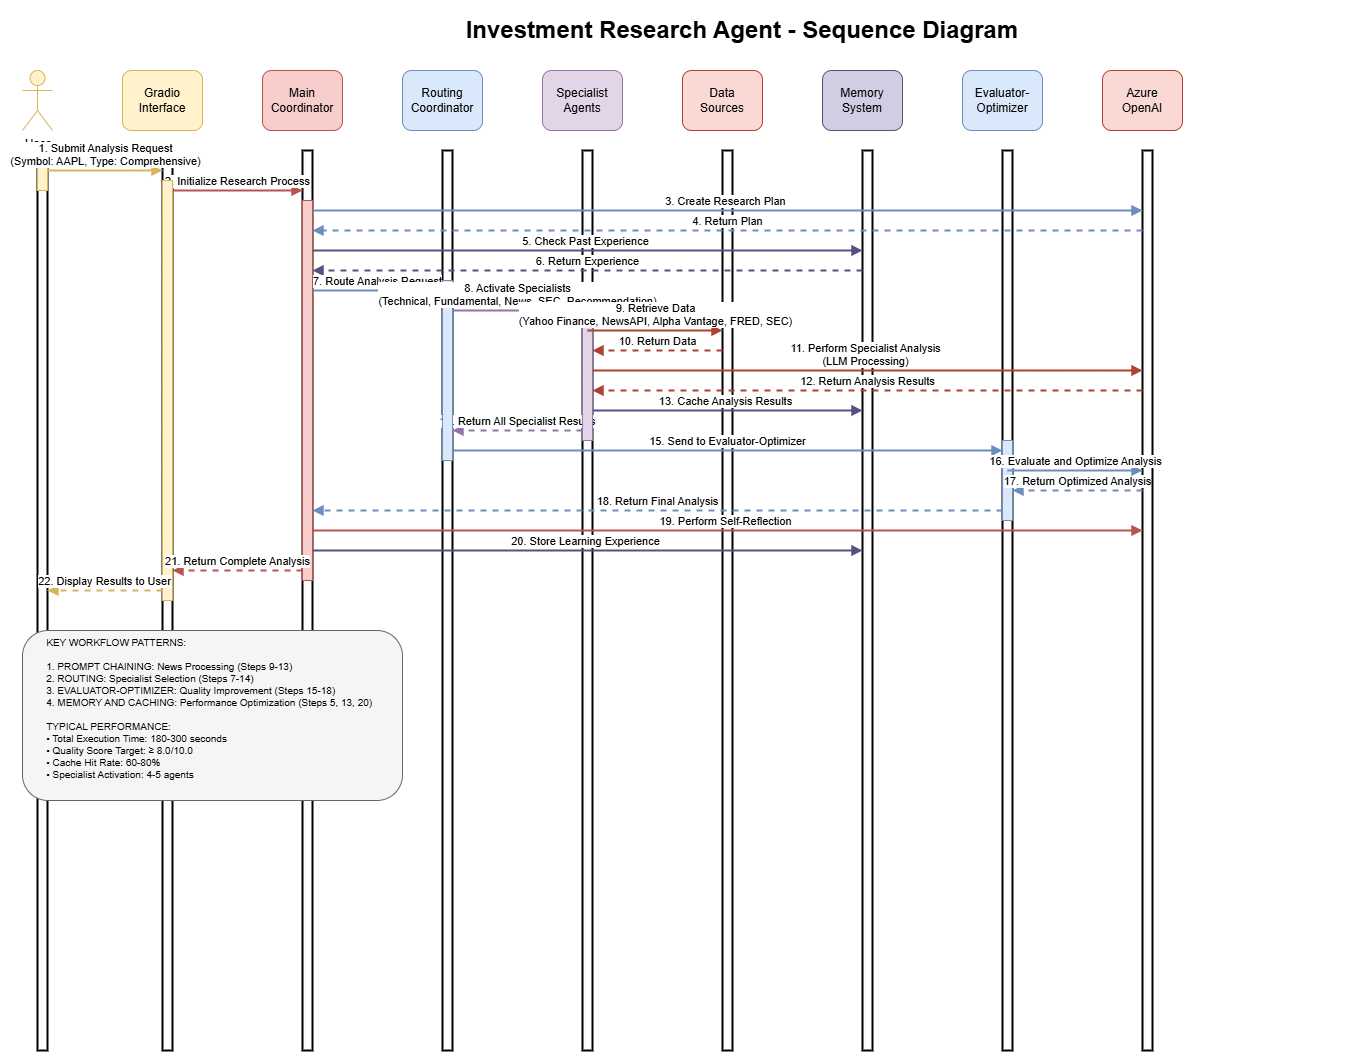

The diagram above was exported from draw.io. Its source (the exported page's mxGraphModel, read from the mxfile embedded in the PNG):
<mxGraphModel dx="884" dy="563" grid="1" gridSize="10" guides="1" tooltips="1" connect="1" arrows="1" fold="1" page="1" pageScale="1" pageWidth="1654" pageHeight="1169" background="#ffffff" math="0" shadow="0">
  <root>
    <mxCell id="0" />
    <mxCell id="1" parent="0" />
    <mxCell id="title" value="Investment Research Agent - Sequence Diagram" style="text;html=1;strokeColor=none;fillColor=none;align=center;verticalAlign=middle;whiteSpace=wrap;rounded=0;fontSize=24;fontStyle=1;" parent="1" vertex="1">
      <mxGeometry x="200" y="20" width="1200" height="40" as="geometry" />
    </mxCell>
    <mxCell id="user" value="User" style="shape=umlActor;verticalLabelPosition=bottom;verticalAlign=top;html=1;outlineConnect=0;fillColor=#fff2cc;strokeColor=#d6b656;" parent="1" vertex="1">
      <mxGeometry x="80" y="80" width="30" height="60" as="geometry" />
    </mxCell>
    <mxCell id="user-lifeline" value="" style="html=1;points=[];perimeter=orthogonalPerimeter;outlineConnect=0;targetShapes=umlLifeline;portConstraint=eastwest;strokeWidth=2;" parent="1" vertex="1">
      <mxGeometry x="95" y="160" width="10" height="900" as="geometry" />
    </mxCell>
    <mxCell id="gradio" value="Gradio&lt;br&gt;Interface" style="rounded=1;whiteSpace=wrap;html=1;fillColor=#fff2cc;strokeColor=#d6b656;" parent="1" vertex="1">
      <mxGeometry x="180" y="80" width="80" height="60" as="geometry" />
    </mxCell>
    <mxCell id="gradio-lifeline" value="" style="html=1;points=[];perimeter=orthogonalPerimeter;outlineConnect=0;targetShapes=umlLifeline;portConstraint=eastwest;strokeWidth=2;" parent="1" vertex="1">
      <mxGeometry x="220" y="160" width="10" height="900" as="geometry" />
    </mxCell>
    <mxCell id="coordinator" value="Main&lt;br&gt;Coordinator" style="rounded=1;whiteSpace=wrap;html=1;fillColor=#f8cecc;strokeColor=#b85450;" parent="1" vertex="1">
      <mxGeometry x="320" y="80" width="80" height="60" as="geometry" />
    </mxCell>
    <mxCell id="coordinator-lifeline" value="" style="html=1;points=[];perimeter=orthogonalPerimeter;outlineConnect=0;targetShapes=umlLifeline;portConstraint=eastwest;strokeWidth=2;" parent="1" vertex="1">
      <mxGeometry x="360" y="160" width="10" height="900" as="geometry" />
    </mxCell>
    <mxCell id="routing" value="Routing&lt;br&gt;Coordinator" style="rounded=1;whiteSpace=wrap;html=1;fillColor=#dae8fc;strokeColor=#6c8ebf;" parent="1" vertex="1">
      <mxGeometry x="460" y="80" width="80" height="60" as="geometry" />
    </mxCell>
    <mxCell id="routing-lifeline" value="" style="html=1;points=[];perimeter=orthogonalPerimeter;outlineConnect=0;targetShapes=umlLifeline;portConstraint=eastwest;strokeWidth=2;" parent="1" vertex="1">
      <mxGeometry x="500" y="160" width="10" height="900" as="geometry" />
    </mxCell>
    <mxCell id="specialists" value="Specialist&lt;br&gt;Agents" style="rounded=1;whiteSpace=wrap;html=1;fillColor=#e1d5e7;strokeColor=#9673a6;" parent="1" vertex="1">
      <mxGeometry x="600" y="80" width="80" height="60" as="geometry" />
    </mxCell>
    <mxCell id="specialists-lifeline" value="" style="html=1;points=[];perimeter=orthogonalPerimeter;outlineConnect=0;targetShapes=umlLifeline;portConstraint=eastwest;strokeWidth=2;" parent="1" vertex="1">
      <mxGeometry x="640" y="160" width="10" height="900" as="geometry" />
    </mxCell>
    <mxCell id="datasources" value="Data&lt;br&gt;Sources" style="rounded=1;whiteSpace=wrap;html=1;fillColor=#fad9d5;strokeColor=#ae4132;" parent="1" vertex="1">
      <mxGeometry x="740" y="80" width="80" height="60" as="geometry" />
    </mxCell>
    <mxCell id="datasources-lifeline" value="" style="html=1;points=[];perimeter=orthogonalPerimeter;outlineConnect=0;targetShapes=umlLifeline;portConstraint=eastwest;strokeWidth=2;" parent="1" vertex="1">
      <mxGeometry x="780" y="160" width="10" height="900" as="geometry" />
    </mxCell>
    <mxCell id="memory" value="Memory&lt;br&gt;System" style="rounded=1;whiteSpace=wrap;html=1;fillColor=#d0cee2;strokeColor=#56517e;" parent="1" vertex="1">
      <mxGeometry x="880" y="80" width="80" height="60" as="geometry" />
    </mxCell>
    <mxCell id="memory-lifeline" value="" style="html=1;points=[];perimeter=orthogonalPerimeter;outlineConnect=0;targetShapes=umlLifeline;portConstraint=eastwest;strokeWidth=2;" parent="1" vertex="1">
      <mxGeometry x="920" y="160" width="10" height="900" as="geometry" />
    </mxCell>
    <mxCell id="evaluator" value="Evaluator-&lt;br&gt;Optimizer" style="rounded=1;whiteSpace=wrap;html=1;fillColor=#dae8fc;strokeColor=#6c8ebf;" parent="1" vertex="1">
      <mxGeometry x="1020" y="80" width="80" height="60" as="geometry" />
    </mxCell>
    <mxCell id="evaluator-lifeline" value="" style="html=1;points=[];perimeter=orthogonalPerimeter;outlineConnect=0;targetShapes=umlLifeline;portConstraint=eastwest;strokeWidth=2;" parent="1" vertex="1">
      <mxGeometry x="1060" y="160" width="10" height="900" as="geometry" />
    </mxCell>
    <mxCell id="openai" value="Azure&lt;br&gt;OpenAI" style="rounded=1;whiteSpace=wrap;html=1;fillColor=#fad9d5;strokeColor=#ae4132;" parent="1" vertex="1">
      <mxGeometry x="1160" y="80" width="80" height="60" as="geometry" />
    </mxCell>
    <mxCell id="openai-lifeline" value="" style="html=1;points=[];perimeter=orthogonalPerimeter;outlineConnect=0;targetShapes=umlLifeline;portConstraint=eastwest;strokeWidth=2;" parent="1" vertex="1">
      <mxGeometry x="1200" y="160" width="10" height="900" as="geometry" />
    </mxCell>
    <mxCell id="seq2" value="2. Initialize Research Process" style="html=1;verticalAlign=bottom;endArrow=block;strokeColor=#b85450;strokeWidth=2;" parent="1" edge="1">
      <mxGeometry relative="1" as="geometry">
        <mxPoint x="230" y="200" as="sourcePoint" />
        <mxPoint x="360" y="200" as="targetPoint" />
      </mxGeometry>
    </mxCell>
    <mxCell id="seq3" value="3. Create Research Plan" style="html=1;verticalAlign=bottom;endArrow=block;strokeColor=#6c8ebf;strokeWidth=2;" parent="1" edge="1">
      <mxGeometry relative="1" as="geometry">
        <mxPoint x="365" y="220" as="sourcePoint" />
        <mxPoint x="1200" y="220" as="targetPoint" />
      </mxGeometry>
    </mxCell>
    <mxCell id="seq4" value="4. Return Plan" style="html=1;verticalAlign=bottom;endArrow=block;strokeColor=#6c8ebf;strokeWidth=2;dashed=1;" parent="1" edge="1">
      <mxGeometry relative="1" as="geometry">
        <mxPoint x="1200" y="240" as="sourcePoint" />
        <mxPoint x="370" y="240" as="targetPoint" />
      </mxGeometry>
    </mxCell>
    <mxCell id="seq5" value="5. Check Past Experience" style="html=1;verticalAlign=bottom;endArrow=block;strokeColor=#56517e;strokeWidth=2;" parent="1" edge="1">
      <mxGeometry relative="1" as="geometry">
        <mxPoint x="365" y="260" as="sourcePoint" />
        <mxPoint x="920" y="260" as="targetPoint" />
      </mxGeometry>
    </mxCell>
    <mxCell id="seq6" value="6. Return Experience" style="html=1;verticalAlign=bottom;endArrow=block;strokeColor=#56517e;strokeWidth=2;dashed=1;" parent="1" edge="1">
      <mxGeometry relative="1" as="geometry">
        <mxPoint x="920" y="280" as="sourcePoint" />
        <mxPoint x="370" y="280" as="targetPoint" />
      </mxGeometry>
    </mxCell>
    <mxCell id="seq7" value="7. Route Analysis Request" style="html=1;verticalAlign=bottom;endArrow=block;strokeColor=#6c8ebf;strokeWidth=2;" parent="1" edge="1">
      <mxGeometry relative="1" as="geometry">
        <mxPoint x="370" y="300" as="sourcePoint" />
        <mxPoint x="500" y="300" as="targetPoint" />
      </mxGeometry>
    </mxCell>
    <mxCell id="seq10" value="10. Return Data" style="html=1;verticalAlign=bottom;endArrow=block;strokeColor=#ae4132;strokeWidth=2;dashed=1;" parent="1" edge="1">
      <mxGeometry relative="1" as="geometry">
        <mxPoint x="780" y="360" as="sourcePoint" />
        <mxPoint x="650" y="360" as="targetPoint" />
      </mxGeometry>
    </mxCell>
    <mxCell id="seq11" value="11. Perform Specialist Analysis&lt;br&gt;(LLM Processing)" style="html=1;verticalAlign=bottom;endArrow=block;strokeColor=#ae4132;strokeWidth=2;" parent="1" edge="1">
      <mxGeometry relative="1" as="geometry">
        <mxPoint x="645" y="380" as="sourcePoint" />
        <mxPoint x="1200" y="380" as="targetPoint" />
      </mxGeometry>
    </mxCell>
    <mxCell id="seq12" value="12. Return Analysis Results" style="html=1;verticalAlign=bottom;endArrow=block;strokeColor=#ae4132;strokeWidth=2;dashed=1;" parent="1" edge="1">
      <mxGeometry relative="1" as="geometry">
        <mxPoint x="1200" y="400" as="sourcePoint" />
        <mxPoint x="650" y="400" as="targetPoint" />
      </mxGeometry>
    </mxCell>
    <mxCell id="seq13" value="13. Cache Analysis Results" style="html=1;verticalAlign=bottom;endArrow=block;strokeColor=#56517e;strokeWidth=2;" parent="1" edge="1">
      <mxGeometry relative="1" as="geometry">
        <mxPoint x="645" y="420" as="sourcePoint" />
        <mxPoint x="920" y="420" as="targetPoint" />
      </mxGeometry>
    </mxCell>
    <mxCell id="seq14" value="14. Return All Specialist Results" style="html=1;verticalAlign=bottom;endArrow=block;strokeColor=#9673a6;strokeWidth=2;dashed=1;" parent="1" edge="1">
      <mxGeometry relative="1" as="geometry">
        <mxPoint x="640" y="440" as="sourcePoint" />
        <mxPoint x="510" y="440" as="targetPoint" />
      </mxGeometry>
    </mxCell>
    <mxCell id="seq15" value="15. Send to Evaluator-Optimizer" style="html=1;verticalAlign=bottom;endArrow=block;strokeColor=#6c8ebf;strokeWidth=2;" parent="1" edge="1">
      <mxGeometry relative="1" as="geometry">
        <mxPoint x="510" y="460" as="sourcePoint" />
        <mxPoint x="1060" y="460" as="targetPoint" />
      </mxGeometry>
    </mxCell>
    <mxCell id="seq18" value="18. Return Final Analysis" style="html=1;verticalAlign=bottom;endArrow=block;strokeColor=#6c8ebf;strokeWidth=2;dashed=1;" parent="1" edge="1">
      <mxGeometry relative="1" as="geometry">
        <mxPoint x="1060" y="520" as="sourcePoint" />
        <mxPoint x="370" y="520" as="targetPoint" />
      </mxGeometry>
    </mxCell>
    <mxCell id="seq19" value="19. Perform Self-Reflection" style="html=1;verticalAlign=bottom;endArrow=block;strokeColor=#b85450;strokeWidth=2;" parent="1" edge="1">
      <mxGeometry relative="1" as="geometry">
        <mxPoint x="365" y="540" as="sourcePoint" />
        <mxPoint x="1200" y="540" as="targetPoint" />
      </mxGeometry>
    </mxCell>
    <mxCell id="seq20" value="20. Store Learning Experience" style="html=1;verticalAlign=bottom;endArrow=block;strokeColor=#56517e;strokeWidth=2;" parent="1" edge="1">
      <mxGeometry relative="1" as="geometry">
        <mxPoint x="365" y="560" as="sourcePoint" />
        <mxPoint x="920" y="560" as="targetPoint" />
      </mxGeometry>
    </mxCell>
    <mxCell id="user-activation" value="" style="html=1;points=[];perimeter=orthogonalPerimeter;outlineConnect=0;targetShapes=umlLifeline;portConstraint=eastwest;fillColor=#fff2cc;strokeColor=#d6b656;" parent="1" vertex="1">
      <mxGeometry x="95" y="170" width="10" height="30" as="geometry" />
    </mxCell>
    <mxCell id="interface-activation" value="" style="html=1;points=[];perimeter=orthogonalPerimeter;outlineConnect=0;targetShapes=umlLifeline;portConstraint=eastwest;fillColor=#fff2cc;strokeColor=#d6b656;" parent="1" vertex="1">
      <mxGeometry x="220" y="190" width="10" height="420" as="geometry" />
    </mxCell>
    <mxCell id="coordinator-activation" value="" style="html=1;points=[];perimeter=orthogonalPerimeter;outlineConnect=0;targetShapes=umlLifeline;portConstraint=eastwest;fillColor=#f8cecc;strokeColor=#b85450;" parent="1" vertex="1">
      <mxGeometry x="360" y="210" width="10" height="380" as="geometry" />
    </mxCell>
    <mxCell id="routing-activation" value="" style="html=1;points=[];perimeter=orthogonalPerimeter;outlineConnect=0;targetShapes=umlLifeline;portConstraint=eastwest;fillColor=#dae8fc;strokeColor=#6c8ebf;" parent="1" vertex="1">
      <mxGeometry x="500" y="290" width="10" height="180" as="geometry" />
    </mxCell>
    <mxCell id="specialists-activation" value="" style="html=1;points=[];perimeter=orthogonalPerimeter;outlineConnect=0;targetShapes=umlLifeline;portConstraint=eastwest;fillColor=#e1d5e7;strokeColor=#9673a6;" parent="1" vertex="1">
      <mxGeometry x="640" y="310" width="10" height="140" as="geometry" />
    </mxCell>
    <mxCell id="evaluator-activation" value="" style="html=1;points=[];perimeter=orthogonalPerimeter;outlineConnect=0;targetShapes=umlLifeline;portConstraint=eastwest;fillColor=#dae8fc;strokeColor=#6c8ebf;" parent="1" vertex="1">
      <mxGeometry x="1060" y="450" width="10" height="80" as="geometry" />
    </mxCell>
    <mxCell id="notes" value="&amp;nbsp; &amp;nbsp; &amp;nbsp; &lt;span style=&quot;white-space: pre;&quot;&gt;&#09;&lt;/span&gt;KEY WORKFLOW PATTERNS:&lt;br&gt;&lt;br&gt;&lt;span style=&quot;white-space: pre;&quot;&gt;&#09;&lt;/span&gt;1. PROMPT CHAINING: News Processing (Steps 9-13)&lt;br&gt;&lt;span style=&quot;white-space: pre;&quot;&gt;&#09;&lt;/span&gt;2. ROUTING: Specialist Selection (Steps 7-14)&lt;br&gt;&lt;span style=&quot;white-space: pre;&quot;&gt;&#09;&lt;/span&gt;3. EVALUATOR-OPTIMIZER: Quality Improvement (Steps 15-18)&lt;br&gt;&lt;span style=&quot;white-space: pre;&quot;&gt;&#09;&lt;/span&gt;4. MEMORY AND CACHING: Performance Optimization (Steps 5, 13, 20)&lt;br&gt;&lt;br&gt;&lt;span style=&quot;white-space: pre;&quot;&gt;&#09;&lt;/span&gt;TYPICAL PERFORMANCE:&lt;br&gt;&lt;span style=&quot;white-space: pre;&quot;&gt;&#09;&lt;/span&gt;• Total Execution Time: 180-300 seconds&lt;br&gt;&lt;span style=&quot;white-space: pre;&quot;&gt;&#09;&lt;/span&gt;• Quality Score Target: ≥ 8.0/10.0&lt;br&gt;&lt;span style=&quot;white-space: pre;&quot;&gt;&#09;&lt;/span&gt;• Cache Hit Rate: 60-80%&lt;br&gt;&lt;span style=&quot;white-space: pre;&quot;&gt;&#09;&lt;/span&gt;• Specialist Activation: 4-5 agents" style="rounded=1;whiteSpace=wrap;html=1;fillColor=#f5f5f5;strokeColor=#666666;fontSize=10;align=left;verticalAlign=top;" parent="1" vertex="1">
      <mxGeometry x="80" y="640" width="380" height="170" as="geometry" />
    </mxCell>
    <mxCell id="seq22" value="22. Display Results to User" style="html=1;verticalAlign=bottom;endArrow=block;strokeColor=#d6b656;strokeWidth=2;dashed=1;" parent="1" edge="1">
      <mxGeometry relative="1" as="geometry">
        <mxPoint x="220" y="600" as="sourcePoint" />
        <mxPoint x="105" y="600" as="targetPoint" />
      </mxGeometry>
    </mxCell>
    <mxCell id="seq21" value="21. Return Complete Analysis" style="html=1;verticalAlign=bottom;endArrow=block;strokeColor=#b85450;strokeWidth=2;dashed=1;" parent="1" edge="1">
      <mxGeometry relative="1" as="geometry">
        <mxPoint x="360" y="580" as="sourcePoint" />
        <mxPoint x="230" y="580" as="targetPoint" />
      </mxGeometry>
    </mxCell>
    <mxCell id="seq17" value="17. Return Optimized Analysis" style="html=1;verticalAlign=bottom;endArrow=block;strokeColor=#6c8ebf;strokeWidth=2;dashed=1;" parent="1" edge="1">
      <mxGeometry relative="1" as="geometry">
        <mxPoint x="1200" y="500" as="sourcePoint" />
        <mxPoint x="1070" y="500" as="targetPoint" />
      </mxGeometry>
    </mxCell>
    <mxCell id="seq16" value="16. Evaluate and Optimize Analysis" style="html=1;verticalAlign=bottom;endArrow=block;strokeColor=#6c8ebf;strokeWidth=2;" parent="1" edge="1">
      <mxGeometry relative="1" as="geometry">
        <mxPoint x="1065" y="480" as="sourcePoint" />
        <mxPoint x="1200" y="480" as="targetPoint" />
      </mxGeometry>
    </mxCell>
    <mxCell id="seq8" value="8. Activate Specialists&lt;br&gt;(Technical, Fundamental, News, SEC, Recommendation)" style="html=1;verticalAlign=bottom;endArrow=block;strokeColor=#9673a6;strokeWidth=2;" parent="1" edge="1">
      <mxGeometry relative="1" as="geometry">
        <mxPoint x="510" y="320" as="sourcePoint" />
        <mxPoint x="640" y="320" as="targetPoint" />
        <mxPoint as="offset" />
      </mxGeometry>
    </mxCell>
    <mxCell id="seq9" value="9. Retrieve Data&lt;br&gt;(Yahoo Finance, NewsAPI, Alpha Vantage, FRED, SEC)" style="html=1;verticalAlign=bottom;endArrow=block;strokeColor=#ae4132;strokeWidth=2;" parent="1" edge="1">
      <mxGeometry relative="1" as="geometry">
        <mxPoint x="645" y="340" as="sourcePoint" />
        <mxPoint x="780" y="340" as="targetPoint" />
      </mxGeometry>
    </mxCell>
    <mxCell id="seq1" value="1. Submit Analysis Request&lt;br&gt;(Symbol: AAPL, Type: Comprehensive)" style="html=1;verticalAlign=bottom;endArrow=block;strokeColor=#d6b656;strokeWidth=2;" parent="1" edge="1">
      <mxGeometry relative="1" as="geometry">
        <mxPoint x="105" y="180" as="sourcePoint" />
        <mxPoint x="220" y="180" as="targetPoint" />
      </mxGeometry>
    </mxCell>
  </root>
</mxGraphModel>